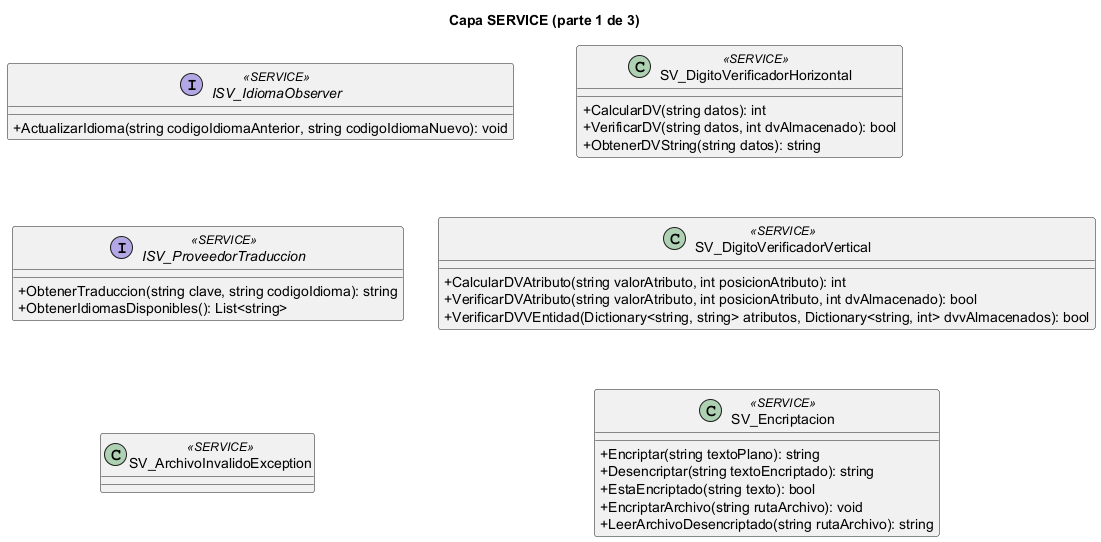

The diagram above was rendered by PlantUML. Its source (embedded in the PNG):
@startuml
skinparam classAttributeIconSize 0
skinparam linetype ortho
title Capa SERVICE (parte 1 de 3)
interface "ISV_IdiomaObserver" as ISV_IdiomaObserver <<SERVICE>> {
  +ActualizarIdioma(string codigoIdiomaAnterior, string codigoIdiomaNuevo): void
}
interface "ISV_ProveedorTraduccion" as ISV_ProveedorTraduccion <<SERVICE>> {
  +ObtenerTraduccion(string clave, string codigoIdioma): string
  +ObtenerIdiomasDisponibles(): List<string>
}
class "SV_ArchivoInvalidoException" as SV_ArchivoInvalidoException <<SERVICE>> {
}
class "SV_DigitoVerificadorHorizontal" as SV_DigitoVerificadorHorizontal <<SERVICE>> {
  +CalcularDV(string datos): int
  +VerificarDV(string datos, int dvAlmacenado): bool
  +ObtenerDVString(string datos): string
}
class "SV_DigitoVerificadorVertical" as SV_DigitoVerificadorVertical <<SERVICE>> {
  +CalcularDVAtributo(string valorAtributo, int posicionAtributo): int
  +VerificarDVAtributo(string valorAtributo, int posicionAtributo, int dvAlmacenado): bool
  +VerificarDVVEntidad(Dictionary<string, string> atributos, Dictionary<string, int> dvvAlmacenados): bool
}
class "SV_Encriptacion" as SV_Encriptacion <<SERVICE>> {
  +Encriptar(string textoPlano): string
  +Desencriptar(string textoEncriptado): string
  +EstaEncriptado(string texto): bool
  +EncriptarArchivo(string rutaArchivo): void
  +LeerArchivoDesencriptado(string rutaArchivo): string
}
ISV_IdiomaObserver -[hidden]down- ISV_ProveedorTraduccion
ISV_ProveedorTraduccion -[hidden]down- SV_ArchivoInvalidoException
SV_DigitoVerificadorHorizontal -[hidden]down- SV_DigitoVerificadorVertical
SV_DigitoVerificadorVertical -[hidden]down- SV_Encriptacion
ISV_IdiomaObserver -[hidden]right- SV_DigitoVerificadorHorizontal
@enduml